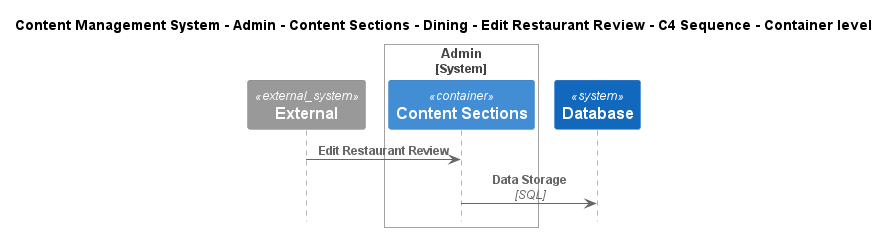

The diagram above was rendered by PlantUML. Its source (embedded in the PNG):
@startuml
!include ..\..\..\..\..\..\..\..\..\.c4s\C4_Sequence.puml

title Content Management System - Admin - Content Sections - Dining - Edit Restaurant Review - C4 Sequence - Container level

System_Ext(C4InterFlow.SoftwareSystems.ExternalSystem, "External", "")

System_Boundary(ContentManagementSystem.SoftwareSystems.Admin, "Admin")
    Container(ContentManagementSystem.SoftwareSystems.Admin.Containers.ContentSections, "Content Sections", "", "Content-Sections are primarily used for content classification, helping the CMS organize and manage different types of information, ensuring a clear structure for easy retrieval and display.")
Boundary_End()
System(ContentManagementSystem.SoftwareSystems.Database, "Database", "Stores user registration information, data, access logs, etc.")

Rel(C4InterFlow.SoftwareSystems.ExternalSystem, ContentManagementSystem.SoftwareSystems.Admin.Containers.ContentSections, "Edit Restaurant Review")
Rel(ContentManagementSystem.SoftwareSystems.Admin.Containers.ContentSections, ContentManagementSystem.SoftwareSystems.Database, "Data Storage", "SQL")


@enduml